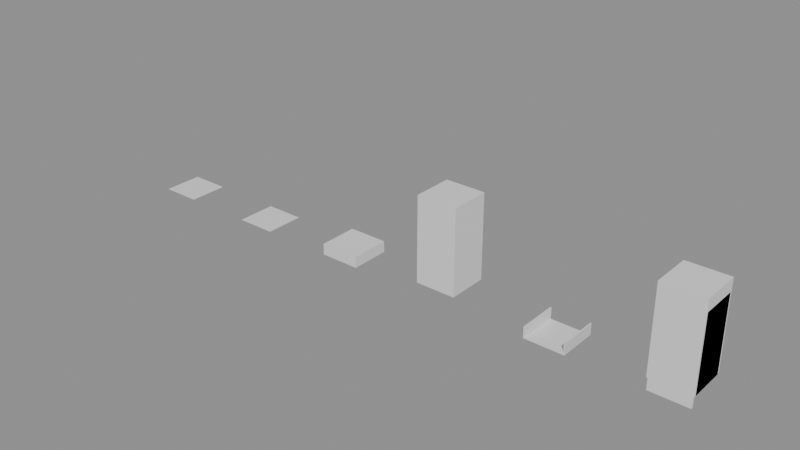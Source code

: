 # Source: interior.blend  (saved by Blender 5.2.44; exported with 4.5.12 LTS)
import bpy
from mathutils import Matrix  # noqa: F401  (used for matrix-valued properties, if any)

bpy.ops.wm.read_factory_settings(use_empty=True)
scene = bpy.context.scene
scene.name = 'Scene'

# ---- materials (node trees are filled in below, after node groups)
mat_halka_vertexcolor = bpy.data.materials.new('HALKA_VertexColor')

# ---- material node trees
mat_halka_vertexcolor.use_nodes = True; mat_halka_vertexcolor.node_tree.nodes.clear()
_N = mat_halka_vertexcolor.node_tree.nodes; _L = mat_halka_vertexcolor.node_tree.links
n0 = _N.new('ShaderNodeBsdfPrincipled'); n0.name = 'Principled BSDF'; n0.location = (-200, 100)
n0.inputs[10].default_value = 0.005
n1 = _N.new('ShaderNodeOutputMaterial'); n1.name = 'Material Output'; n1.location = (200, 100)
_L.new(n0.outputs[0], n1.inputs[0])
n1.is_active_output = True

# ---- meshes
me_interior_floor_a_mesh = bpy.data.meshes.new('interior_floor_a_Mesh')
me_interior_floor_a_mesh.from_pydata([(-0.25, -0.25, 0.0), (0.25, -0.25, 0.0), (0.25, 0.25, 0.0), (-0.25, 0.25, 0.0)], [], [(0, 1, 2, 3)])
_ca = me_interior_floor_a_mesh.color_attributes.new('Col', 'FLOAT_COLOR', 'CORNER')
_ca.data.foreach_set('color', [0.4969, 0.4397, 0.314, 1.0, 0.4969, 0.4397, 0.314, 1.0, 0.4969, 0.4397, 0.314, 1.0, 0.4969, 0.4397, 0.314, 1.0])
me_interior_floor_a_mesh.materials.append(mat_halka_vertexcolor)
me_interior_floor_a_mesh.update()
me_interior_floor_b_mesh = bpy.data.meshes.new('interior_floor_b_Mesh')
me_interior_floor_b_mesh.from_pydata([(-0.25, -0.25, 0.0), (0.25, -0.25, 0.0), (0.25, 0.25, 0.0), (-0.25, 0.25, 0.0)], [], [(0, 1, 2, 3)])
_ca = me_interior_floor_b_mesh.color_attributes.new('Col', 'FLOAT_COLOR', 'CORNER')
_ca.data.foreach_set('color', [0.4793, 0.4233, 0.3005, 1.0, 0.4793, 0.4233, 0.3005, 1.0, 0.4793, 0.4233, 0.3005, 1.0, 0.4793, 0.4233, 0.3005, 1.0])
me_interior_floor_b_mesh.materials.append(mat_halka_vertexcolor)
me_interior_floor_b_mesh.update()
me_interior_wall_base_mesh = bpy.data.meshes.new('interior_wall_base_Mesh')
me_interior_wall_base_mesh.from_pydata([(-0.25, -0.25, 0.0), (-0.25, -0.25, 0.14), (-0.25, 0.25, 0.0), (-0.25, 0.25, 0.14), (0.25, -0.25, 0.0), (0.25, -0.25, 0.14), (0.25, 0.25, 0.0), (0.25, 0.25, 0.14)], [], [(0, 1, 3, 2), (2, 3, 7, 6), (6, 7, 5, 4), (4, 5, 1, 0), (2, 6, 4, 0), (7, 3, 1, 5)])
_ca = me_interior_wall_base_mesh.color_attributes.new('Col', 'FLOAT_COLOR', 'CORNER')
_ca.data.foreach_set('color', [0.04374, 0.04374, 0.05781, 1.0, 0.04374, 0.04374, 0.05781, 1.0, 0.04374, 0.04374, 0.05781, 1.0, 0.04374, 0.04374, 0.05781, 1.0, 0.04374, 0.04374, 0.05781, 1.0, 0.04374, 0.04374, 0.05781, 1.0, 0.04374, 0.04374, 0.05781, 1.0, 0.04374, 0.04374, 0.05781, 1.0, 0.04374, 0.04374, 0.05781, 1.0, 0.04374, 0.04374, 0.05781, 1.0, 0.04374, 0.04374, 0.05781, 1.0, 0.04374, 0.04374, 0.05781, 1.0, 0.04374, 0.04374, 0.05781, 1.0, 0.04374, 0.04374, 0.05781, 1.0, 0.04374, 0.04374, 0.05781, 1.0, 0.04374, 0.04374, 0.05781, 1.0, 0.04374, 0.04374, 0.05781, 1.0, 0.04374, 0.04374, 0.05781, 1.0, 0.04374, 0.04374, 0.05781, 1.0, 0.04374, 0.04374, 0.05781, 1.0, 0.01938, 0.01938, 0.02624, 1.0, 0.01938, 0.01938, 0.02624, 1.0, 0.01938, 0.01938, 0.02624, 1.0, 0.01938, 0.01938, 0.02624, 1.0])
me_interior_wall_base_mesh.materials.append(mat_halka_vertexcolor)
me_interior_wall_base_mesh.update()
me_interior_wall_upper_mesh = bpy.data.meshes.new('interior_wall_upper_Mesh')
me_interior_wall_upper_mesh.from_pydata([(-0.25, -0.25, 0.14), (-0.25, -0.25, 1.2), (-0.25, 0.25, 0.14), (-0.25, 0.25, 1.2), (0.25, -0.25, 0.14), (0.25, -0.25, 1.2), (0.25, 0.25, 0.14), (0.25, 0.25, 1.2)], [], [(0, 1, 3, 2), (2, 3, 7, 6), (6, 7, 5, 4), (4, 5, 1, 0), (2, 6, 4, 0), (7, 3, 1, 5)])
_ca = me_interior_wall_upper_mesh.color_attributes.new('Col', 'FLOAT_COLOR', 'CORNER')
_ca.data.foreach_set('color', [0.02843, 0.02843, 0.0382, 1.0, 0.02843, 0.02843, 0.0382, 1.0, 0.02843, 0.02843, 0.0382, 1.0, 0.02843, 0.02843, 0.0382, 1.0, 0.02843, 0.02843, 0.0382, 1.0, 0.02843, 0.02843, 0.0382, 1.0, 0.02843, 0.02843, 0.0382, 1.0, 0.02843, 0.02843, 0.0382, 1.0, 0.02843, 0.02843, 0.0382, 1.0, 0.02843, 0.02843, 0.0382, 1.0, 0.02843, 0.02843, 0.0382, 1.0, 0.02843, 0.02843, 0.0382, 1.0, 0.02843, 0.02843, 0.0382, 1.0, 0.02843, 0.02843, 0.0382, 1.0, 0.02843, 0.02843, 0.0382, 1.0, 0.02843, 0.02843, 0.0382, 1.0, 0.02843, 0.02843, 0.0382, 1.0, 0.02843, 0.02843, 0.0382, 1.0, 0.02843, 0.02843, 0.0382, 1.0, 0.02843, 0.02843, 0.0382, 1.0, 0.01938, 0.01938, 0.02624, 1.0, 0.01938, 0.01938, 0.02624, 1.0, 0.01938, 0.01938, 0.02624, 1.0, 0.01938, 0.01938, 0.02624, 1.0])
me_interior_wall_upper_mesh.materials.append(mat_halka_vertexcolor)
me_interior_wall_upper_mesh.update()
me_interior_doorway_base_mesh = bpy.data.meshes.new('interior_doorway_base_Mesh')
me_interior_doorway_base_mesh.from_pydata([(-0.25, -0.25, 0.0), (0.25, -0.25, 0.0), (0.25, 0.25, 0.0), (-0.25, 0.25, 0.0), (-0.235, -0.25, 0.0), (-0.235, -0.25, 0.02), (-0.235, -0.16, 0.0), (-0.235, -0.16, 0.02), (0.235, -0.25, 0.0), (0.235, -0.25, 0.02), (0.235, -0.16, 0.0), (0.235, -0.16, 0.02), (-0.25, -0.25, 0.0), (-0.25, -0.25, 0.14), (-0.25, 0.25, 0.0), (-0.25, 0.25, 0.14), (-0.235, -0.25, 0.0), (-0.235, -0.25, 0.14), (-0.235, 0.25, 0.0), (-0.235, 0.25, 0.14), (0.235, -0.25, 0.0), (0.235, -0.25, 0.14), (0.235, 0.25, 0.0), (0.235, 0.25, 0.14), (0.25, -0.25, 0.0), (0.25, -0.25, 0.14), (0.25, 0.25, 0.0), (0.25, 0.25, 0.14)], [], [(0, 1, 2, 3), (4, 5, 7, 6), (6, 7, 11, 10), (10, 11, 9, 8), (8, 9, 5, 4), (6, 10, 8, 4), (11, 7, 5, 9), (12, 13, 15, 14), (14, 15, 19, 18), (18, 19, 17, 16), (16, 17, 13, 12), (14, 18, 16, 12), (19, 15, 13, 17), (20, 21, 23, 22), (22, 23, 27, 26), (26, 27, 25, 24), (24, 25, 21, 20), (22, 26, 24, 20), (27, 23, 21, 25)])
_ca = me_interior_doorway_base_mesh.color_attributes.new('Col', 'FLOAT_COLOR', 'CORNER')
_ca.data.foreach_set('color', [0.4969, 0.4397, 0.314, 1.0, 0.4969, 0.4397, 0.314, 1.0, 0.4969, 0.4397, 0.314, 1.0, 0.4969, 0.4397, 0.314, 1.0, 0.2384, 0.2384, 0.2623, 1.0, 0.2384, 0.2384, 0.2623, 1.0, 0.2384, 0.2384, 0.2623, 1.0, 0.2384, 0.2384, 0.2623, 1.0, 0.2384, 0.2384, 0.2623, 1.0, 0.2384, 0.2384, 0.2623, 1.0, 0.2384, 0.2384, 0.2623, 1.0, 0.2384, 0.2384, 0.2623, 1.0, 0.2384, 0.2384, 0.2623, 1.0, 0.2384, 0.2384, 0.2623, 1.0, 0.2384, 0.2384, 0.2623, 1.0, 0.2384, 0.2384, 0.2623, 1.0, 0.2384, 0.2384, 0.2623, 1.0, 0.2384, 0.2384, 0.2623, 1.0, 0.2384, 0.2384, 0.2623, 1.0, 0.2384, 0.2384, 0.2623, 1.0, 0.2384, 0.2384, 0.2623, 1.0, 0.2384, 0.2384, 0.2623, 1.0, 0.2384, 0.2384, 0.2623, 1.0, 0.2384, 0.2384, 0.2623, 1.0, 0.1119, 0.1119, 0.1274, 1.0, 0.1119, 0.1119, 0.1274, 1.0, 0.1119, 0.1119, 0.1274, 1.0, 0.1119, 0.1119, 0.1274, 1.0, 0.04374, 0.04374, 0.05781, 1.0, 0.04374, 0.04374, 0.05781, 1.0, 0.04374, 0.04374, 0.05781, 1.0, 0.04374, 0.04374, 0.05781, 1.0, 0.04374, 0.04374, 0.05781, 1.0, 0.04374, 0.04374, 0.05781, 1.0, 0.04374, 0.04374, 0.05781, 1.0, 0.04374, 0.04374, 0.05781, 1.0, 0.04374, 0.04374, 0.05781, 1.0, 0.04374, 0.04374, 0.05781, 1.0, 0.04374, 0.04374, 0.05781, 1.0, 0.04374, 0.04374, 0.05781, 1.0, 0.04374, 0.04374, 0.05781, 1.0, 0.04374, 0.04374, 0.05781, 1.0, 0.04374, 0.04374, 0.05781, 1.0, 0.04374, 0.04374, 0.05781, 1.0, 0.04374, 0.04374, 0.05781, 1.0, 0.04374, 0.04374, 0.05781, 1.0, 0.04374, 0.04374, 0.05781, 1.0, 0.04374, 0.04374, 0.05781, 1.0, 0.01938, 0.01938, 0.02624, 1.0, 0.01938, 0.01938, 0.02624, 1.0, 0.01938, 0.01938, 0.02624, 1.0, 0.01938, 0.01938, 0.02624, 1.0, 0.04374, 0.04374, 0.05781, 1.0, 0.04374, 0.04374, 0.05781, 1.0, 0.04374, 0.04374, 0.05781, 1.0, 0.04374, 0.04374, 0.05781, 1.0, 0.04374, 0.04374, 0.05781, 1.0, 0.04374, 0.04374, 0.05781, 1.0, 0.04374, 0.04374, 0.05781, 1.0, 0.04374, 0.04374, 0.05781, 1.0, 0.04374, 0.04374, 0.05781, 1.0, 0.04374, 0.04374, 0.05781, 1.0, 0.04374, 0.04374, 0.05781, 1.0, 0.04374, 0.04374, 0.05781, 1.0, 0.04374, 0.04374, 0.05781, 1.0, 0.04374, 0.04374, 0.05781, 1.0, 0.04374, 0.04374, 0.05781, 1.0, 0.04374, 0.04374, 0.05781, 1.0, 0.04374, 0.04374, 0.05781, 1.0, 0.04374, 0.04374, 0.05781, 1.0, 0.04374, 0.04374, 0.05781, 1.0, 0.04374, 0.04374, 0.05781, 1.0, 0.01938, 0.01938, 0.02624, 1.0, 0.01938, 0.01938, 0.02624, 1.0, 0.01938, 0.01938, 0.02624, 1.0, 0.01938, 0.01938, 0.02624, 1.0])
me_interior_doorway_base_mesh.materials.append(mat_halka_vertexcolor)
me_interior_doorway_base_mesh.update()
me_interior_doorway_upper_mesh = bpy.data.meshes.new('interior_doorway_upper_Mesh')
me_interior_doorway_upper_mesh.from_pydata([(-0.25, -0.25, 0.14), (-0.25, -0.25, 1.2), (-0.25, 0.25, 0.14), (-0.25, 0.25, 1.2), (-0.235, -0.25, 0.14), (-0.235, -0.25, 1.2), (-0.235, 0.25, 0.14), (-0.235, 0.25, 1.2), (-0.25, -0.23, 0.14), (-0.25, -0.23, 1.05), (-0.25, 0.23, 0.14), (-0.25, 0.23, 1.05), (-0.22, -0.23, 0.14), (-0.22, -0.23, 1.05), (-0.22, 0.23, 0.14), (-0.22, 0.23, 1.05), (0.235, -0.25, 0.14), (0.235, -0.25, 1.2), (0.235, 0.25, 0.14), (0.235, 0.25, 1.2), (0.25, -0.25, 0.14), (0.25, -0.25, 1.2), (0.25, 0.25, 0.14), (0.25, 0.25, 1.2), (0.22, -0.23, 0.14), (0.22, -0.23, 1.05), (0.22, 0.23, 0.14), (0.22, 0.23, 1.05), (0.25, -0.23, 0.14), (0.25, -0.23, 1.05), (0.25, 0.23, 0.14), (0.25, 0.23, 1.05), (-0.235, -0.25, 1.05), (-0.235, -0.25, 1.2), (-0.235, 0.25, 1.05), (-0.235, 0.25, 1.2), (0.235, -0.25, 1.05), (0.235, -0.25, 1.2), (0.235, 0.25, 1.05), (0.235, 0.25, 1.2), (-0.235, -0.25, 0.0), (-0.235, -0.25, 1.05), (-0.235, -0.22, 0.0), (-0.235, -0.22, 1.05), (0.235, -0.25, 0.0), (0.235, -0.25, 1.05), (0.235, -0.22, 0.0), (0.235, -0.22, 1.05), (-0.126, -0.22, 0.02), (-0.126, -0.22, 1.01), (-0.126, -0.214, 0.02), (-0.126, -0.214, 1.01), (-0.114, -0.22, 0.02), (-0.114, -0.22, 1.01), (-0.114, -0.214, 0.02), (-0.114, -0.214, 1.01), (-0.006, -0.22, 0.02), (-0.006, -0.22, 1.01), (-0.006, -0.214, 0.02), (-0.006, -0.214, 1.01), (0.006, -0.22, 0.02), (0.006, -0.22, 1.01), (0.006, -0.214, 0.02), (0.006, -0.214, 1.01), (0.114, -0.22, 0.02), (0.114, -0.22, 1.01), (0.114, -0.214, 0.02), (0.114, -0.214, 1.01), (0.126, -0.22, 0.02), (0.126, -0.22, 1.01), (0.126, -0.214, 0.02), (0.126, -0.214, 1.01), (-0.19, -0.22, 0.46), (-0.19, -0.22, 0.5), (-0.19, -0.2, 0.46), (-0.19, -0.2, 0.5), (-0.15, -0.22, 0.46), (-0.15, -0.22, 0.5), (-0.15, -0.2, 0.46), (-0.15, -0.2, 0.5)], [], [(0, 1, 3, 2), (2, 3, 7, 6), (6, 7, 5, 4), (4, 5, 1, 0), (2, 6, 4, 0), (7, 3, 1, 5), (8, 9, 11, 10), (10, 11, 15, 14), (14, 15, 13, 12), (12, 13, 9, 8), (10, 14, 12, 8), (15, 11, 9, 13), (16, 17, 19, 18), (18, 19, 23, 22), (22, 23, 21, 20), (20, 21, 17, 16), (18, 22, 20, 16), (23, 19, 17, 21), (24, 25, 27, 26), (26, 27, 31, 30), (30, 31, 29, 28), (28, 29, 25, 24), (26, 30, 28, 24), (31, 27, 25, 29), (32, 33, 35, 34), (34, 35, 39, 38), (38, 39, 37, 36), (36, 37, 33, 32), (34, 38, 36, 32), (39, 35, 33, 37), (40, 41, 43, 42), (42, 43, 47, 46), (46, 47, 45, 44), (44, 45, 41, 40), (42, 46, 44, 40), (47, 43, 41, 45), (48, 49, 51, 50), (50, 51, 55, 54), (54, 55, 53, 52), (52, 53, 49, 48), (50, 54, 52, 48), (55, 51, 49, 53), (56, 57, 59, 58), (58, 59, 63, 62), (62, 63, 61, 60), (60, 61, 57, 56), (58, 62, 60, 56), (63, 59, 57, 61), (64, 65, 67, 66), (66, 67, 71, 70), (70, 71, 69, 68), (68, 69, 65, 64), (66, 70, 68, 64), (71, 67, 65, 69), (72, 73, 75, 74), (74, 75, 79, 78), (78, 79, 77, 76), (76, 77, 73, 72), (74, 78, 76, 72), (79, 75, 73, 77)])
_ca = me_interior_doorway_upper_mesh.color_attributes.new('Col', 'FLOAT_COLOR', 'CORNER')
_ca.data.foreach_set('color', [0.02843, 0.02843, 0.0382, 1.0, 0.02843, 0.02843, 0.0382, 1.0, 0.02843, 0.02843, 0.0382, 1.0, 0.02843, 0.02843, 0.0382, 1.0, 0.02843, 0.02843, 0.0382, 1.0, 0.02843, 0.02843, 0.0382, 1.0, 0.02843, 0.02843, 0.0382, 1.0, 0.02843, 0.02843, 0.0382, 1.0, 0.02843, 0.02843, 0.0382, 1.0, 0.02843, 0.02843, 0.0382, 1.0, 0.02843, 0.02843, 0.0382, 1.0, 0.02843, 0.02843, 0.0382, 1.0, 0.02843, 0.02843, 0.0382, 1.0, 0.02843, 0.02843, 0.0382, 1.0, 0.02843, 0.02843, 0.0382, 1.0, 0.02843, 0.02843, 0.0382, 1.0, 0.02843, 0.02843, 0.0382, 1.0, 0.02843, 0.02843, 0.0382, 1.0, 0.02843, 0.02843, 0.0382, 1.0, 0.02843, 0.02843, 0.0382, 1.0, 0.01938, 0.01938, 0.02624, 1.0, 0.01938, 0.01938, 0.02624, 1.0, 0.01938, 0.01938, 0.02624, 1.0, 0.01938, 0.01938, 0.02624, 1.0, 0.1274, 0.1274, 0.1441, 1.0, 0.1274, 0.1274, 0.1441, 1.0, 0.1274, 0.1274, 0.1441, 1.0, 0.1274, 0.1274, 0.1441, 1.0, 0.1274, 0.1274, 0.1441, 1.0, 0.1274, 0.1274, 0.1441, 1.0, 0.1274, 0.1274, 0.1441, 1.0, 0.1274, 0.1274, 0.1441, 1.0, 0.1274, 0.1274, 0.1441, 1.0, 0.1274, 0.1274, 0.1441, 1.0, 0.1274, 0.1274, 0.1441, 1.0, 0.1274, 0.1274, 0.1441, 1.0, 0.1274, 0.1274, 0.1441, 1.0, 0.1274, 0.1274, 0.1441, 1.0, 0.1274, 0.1274, 0.1441, 1.0, 0.1274, 0.1274, 0.1441, 1.0, 0.1274, 0.1274, 0.1441, 1.0, 0.1274, 0.1274, 0.1441, 1.0, 0.1274, 0.1274, 0.1441, 1.0, 0.1274, 0.1274, 0.1441, 1.0, 0.1274, 0.1274, 0.1441, 1.0, 0.1274, 0.1274, 0.1441, 1.0, 0.1274, 0.1274, 0.1441, 1.0, 0.1274, 0.1274, 0.1441, 1.0, 0.02843, 0.02843, 0.0382, 1.0, 0.02843, 0.02843, 0.0382, 1.0, 0.02843, 0.02843, 0.0382, 1.0, 0.02843, 0.02843, 0.0382, 1.0, 0.02843, 0.02843, 0.0382, 1.0, 0.02843, 0.02843, 0.0382, 1.0, 0.02843, 0.02843, 0.0382, 1.0, 0.02843, 0.02843, 0.0382, 1.0, 0.02843, 0.02843, 0.0382, 1.0, 0.02843, 0.02843, 0.0382, 1.0, 0.02843, 0.02843, 0.0382, 1.0, 0.02843, 0.02843, 0.0382, 1.0, 0.02843, 0.02843, 0.0382, 1.0, 0.02843, 0.02843, 0.0382, 1.0, 0.02843, 0.02843, 0.0382, 1.0, 0.02843, 0.02843, 0.0382, 1.0, 0.02843, 0.02843, 0.0382, 1.0, 0.02843, 0.02843, 0.0382, 1.0, 0.02843, 0.02843, 0.0382, 1.0, 0.02843, 0.02843, 0.0382, 1.0, 0.01938, 0.01938, 0.02624, 1.0, 0.01938, 0.01938, 0.02624, 1.0, 0.01938, 0.01938, 0.02624, 1.0, 0.01938, 0.01938, 0.02624, 1.0, 0.1274, 0.1274, 0.1441, 1.0, 0.1274, 0.1274, 0.1441, 1.0, 0.1274, 0.1274, 0.1441, 1.0, 0.1274, 0.1274, 0.1441, 1.0, 0.1274, 0.1274, 0.1441, 1.0, 0.1274, 0.1274, 0.1441, 1.0, 0.1274, 0.1274, 0.1441, 1.0, 0.1274, 0.1274, 0.1441, 1.0, 0.1274, 0.1274, 0.1441, 1.0, 0.1274, 0.1274, 0.1441, 1.0, 0.1274, 0.1274, 0.1441, 1.0, 0.1274, 0.1274, 0.1441, 1.0, 0.1274, 0.1274, 0.1441, 1.0, 0.1274, 0.1274, 0.1441, 1.0, 0.1274, 0.1274, 0.1441, 1.0, 0.1274, 0.1274, 0.1441, 1.0, 0.1274, 0.1274, 0.1441, 1.0, 0.1274, 0.1274, 0.1441, 1.0, 0.1274, 0.1274, 0.1441, 1.0, 0.1274, 0.1274, 0.1441, 1.0, 0.1274, 0.1274, 0.1441, 1.0, 0.1274, 0.1274, 0.1441, 1.0, 0.1274, 0.1274, 0.1441, 1.0, 0.1274, 0.1274, 0.1441, 1.0, 0.02843, 0.02843, 0.0382, 1.0, 0.02843, 0.02843, 0.0382, 1.0, 0.02843, 0.02843, 0.0382, 1.0, 0.02843, 0.02843, 0.0382, 1.0, 0.02843, 0.02843, 0.0382, 1.0, 0.02843, 0.02843, 0.0382, 1.0, 0.02843, 0.02843, 0.0382, 1.0, 0.02843, 0.02843, 0.0382, 1.0, 0.02843, 0.02843, 0.0382, 1.0, 0.02843, 0.02843, 0.0382, 1.0, 0.02843, 0.02843, 0.0382, 1.0, 0.02843, 0.02843, 0.0382, 1.0, 0.02843, 0.02843, 0.0382, 1.0, 0.02843, 0.02843, 0.0382, 1.0, 0.02843, 0.02843, 0.0382, 1.0, 0.02843, 0.02843, 0.0382, 1.0, 0.1274, 0.1274, 0.1441, 1.0, 0.1274, 0.1274, 0.1441, 1.0, 0.1274, 0.1274, 0.1441, 1.0, 0.1274, 0.1274, 0.1441, 1.0, 0.01938, 0.01938, 0.02624, 1.0, 0.01938, 0.01938, 0.02624, 1.0, 0.01938, 0.01938, 0.02624, 1.0, 0.01938, 0.01938, 0.02624, 1.0, 0.07819, 0.07819, 0.09084, 1.0, 0.07819, 0.07819, 0.09084, 1.0, 0.07819, 0.07819, 0.09084, 1.0, 0.07819, 0.07819, 0.09084, 1.0, 0.07819, 0.07819, 0.09084, 1.0, 0.07819, 0.07819, 0.09084, 1.0, 0.07819, 0.07819, 0.09084, 1.0, 0.07819, 0.07819, 0.09084, 1.0, 0.07819, 0.07819, 0.09084, 1.0, 0.07819, 0.07819, 0.09084, 1.0, 0.07819, 0.07819, 0.09084, 1.0, 0.07819, 0.07819, 0.09084, 1.0, 0.07819, 0.07819, 0.09084, 1.0, 0.07819, 0.07819, 0.09084, 1.0, 0.07819, 0.07819, 0.09084, 1.0, 0.07819, 0.07819, 0.09084, 1.0, 0.07819, 0.07819, 0.09084, 1.0, 0.07819, 0.07819, 0.09084, 1.0, 0.07819, 0.07819, 0.09084, 1.0, 0.07819, 0.07819, 0.09084, 1.0, 0.07819, 0.07819, 0.09084, 1.0, 0.07819, 0.07819, 0.09084, 1.0, 0.07819, 0.07819, 0.09084, 1.0, 0.07819, 0.07819, 0.09084, 1.0, 0.02732, 0.02732, 0.03434, 1.0, 0.02732, 0.02732, 0.03434, 1.0, 0.02732, 0.02732, 0.03434, 1.0, 0.02732, 0.02732, 0.03434, 1.0, 0.02732, 0.02732, 0.03434, 1.0, 0.02732, 0.02732, 0.03434, 1.0, 0.02732, 0.02732, 0.03434, 1.0, 0.02732, 0.02732, 0.03434, 1.0, 0.02732, 0.02732, 0.03434, 1.0, 0.02732, 0.02732, 0.03434, 1.0, 0.02732, 0.02732, 0.03434, 1.0, 0.02732, 0.02732, 0.03434, 1.0, 0.02732, 0.02732, 0.03434, 1.0, 0.02732, 0.02732, 0.03434, 1.0, 0.02732, 0.02732, 0.03434, 1.0, 0.02732, 0.02732, 0.03434, 1.0, 0.02732, 0.02732, 0.03434, 1.0, 0.02732, 0.02732, 0.03434, 1.0, 0.02732, 0.02732, 0.03434, 1.0, 0.02732, 0.02732, 0.03434, 1.0, 0.02732, 0.02732, 0.03434, 1.0, 0.02732, 0.02732, 0.03434, 1.0, 0.02732, 0.02732, 0.03434, 1.0, 0.02732, 0.02732, 0.03434, 1.0, 0.02732, 0.02732, 0.03434, 1.0, 0.02732, 0.02732, 0.03434, 1.0, 0.02732, 0.02732, 0.03434, 1.0, 0.02732, 0.02732, 0.03434, 1.0, 0.02732, 0.02732, 0.03434, 1.0, 0.02732, 0.02732, 0.03434, 1.0, 0.02732, 0.02732, 0.03434, 1.0, 0.02732, 0.02732, 0.03434, 1.0, 0.02732, 0.02732, 0.03434, 1.0, 0.02732, 0.02732, 0.03434, 1.0, 0.02732, 0.02732, 0.03434, 1.0, 0.02732, 0.02732, 0.03434, 1.0, 0.02732, 0.02732, 0.03434, 1.0, 0.02732, 0.02732, 0.03434, 1.0, 0.02732, 0.02732, 0.03434, 1.0, 0.02732, 0.02732, 0.03434, 1.0, 0.02732, 0.02732, 0.03434, 1.0, 0.02732, 0.02732, 0.03434, 1.0, 0.02732, 0.02732, 0.03434, 1.0, 0.02732, 0.02732, 0.03434, 1.0, 0.02732, 0.02732, 0.03434, 1.0, 0.02732, 0.02732, 0.03434, 1.0, 0.02732, 0.02732, 0.03434, 1.0, 0.02732, 0.02732, 0.03434, 1.0, 0.02732, 0.02732, 0.03434, 1.0, 0.02732, 0.02732, 0.03434, 1.0, 0.02732, 0.02732, 0.03434, 1.0, 0.02732, 0.02732, 0.03434, 1.0, 0.02732, 0.02732, 0.03434, 1.0, 0.02732, 0.02732, 0.03434, 1.0, 0.02732, 0.02732, 0.03434, 1.0, 0.02732, 0.02732, 0.03434, 1.0, 0.02732, 0.02732, 0.03434, 1.0, 0.02732, 0.02732, 0.03434, 1.0, 0.02732, 0.02732, 0.03434, 1.0, 0.02732, 0.02732, 0.03434, 1.0, 0.02732, 0.02732, 0.03434, 1.0, 0.02732, 0.02732, 0.03434, 1.0, 0.02732, 0.02732, 0.03434, 1.0, 0.02732, 0.02732, 0.03434, 1.0, 0.02732, 0.02732, 0.03434, 1.0, 0.02732, 0.02732, 0.03434, 1.0, 0.02732, 0.02732, 0.03434, 1.0, 0.02732, 0.02732, 0.03434, 1.0, 0.02732, 0.02732, 0.03434, 1.0, 0.02732, 0.02732, 0.03434, 1.0, 0.02732, 0.02732, 0.03434, 1.0, 0.02732, 0.02732, 0.03434, 1.0, 0.9216, 0.6514, 0.107, 1.0, 0.9216, 0.6514, 0.107, 1.0, 0.9216, 0.6514, 0.107, 1.0, 0.9216, 0.6514, 0.107, 1.0, 0.9216, 0.6514, 0.107, 1.0, 0.9216, 0.6514, 0.107, 1.0, 0.9216, 0.6514, 0.107, 1.0, 0.9216, 0.6514, 0.107, 1.0, 0.9216, 0.6514, 0.107, 1.0, 0.9216, 0.6514, 0.107, 1.0, 0.9216, 0.6514, 0.107, 1.0, 0.9216, 0.6514, 0.107, 1.0, 0.9216, 0.6514, 0.107, 1.0, 0.9216, 0.6514, 0.107, 1.0, 0.9216, 0.6514, 0.107, 1.0, 0.9216, 0.6514, 0.107, 1.0, 0.9216, 0.6514, 0.107, 1.0, 0.9216, 0.6514, 0.107, 1.0, 0.9216, 0.6514, 0.107, 1.0, 0.9216, 0.6514, 0.107, 1.0, 0.9216, 0.6514, 0.107, 1.0, 0.9216, 0.6514, 0.107, 1.0, 0.9216, 0.6514, 0.107, 1.0, 0.9216, 0.6514, 0.107, 1.0])
me_interior_doorway_upper_mesh.materials.append(mat_halka_vertexcolor)
me_interior_doorway_upper_mesh.update()

# ---- objects
ob_interior_floor_a = bpy.data.objects.new('interior_floor_a', me_interior_floor_a_mesh)
ob_interior_floor_b = bpy.data.objects.new('interior_floor_b', me_interior_floor_b_mesh)
ob_interior_wall_base = bpy.data.objects.new('interior_wall_base', me_interior_wall_base_mesh)
ob_interior_wall_upper = bpy.data.objects.new('interior_wall_upper', me_interior_wall_upper_mesh)
ob_interior_doorway_base = bpy.data.objects.new('interior_doorway_base', me_interior_doorway_base_mesh)
ob_interior_doorway_upper = bpy.data.objects.new('interior_doorway_upper', me_interior_doorway_upper_mesh)

# ---- transforms, parenting, visibility, modifiers, constraints
ob_interior_floor_a.location = (0.0, 0.0, 0.0)
ob_interior_floor_b.location = (1.4, 0.0, 0.0)
ob_interior_wall_base.location = (2.8, 0.0, 0.0)
ob_interior_wall_upper.location = (4.2, 0.0, 0.0)
ob_interior_doorway_base.location = (5.6, 0.0, 0.0)
ob_interior_doorway_upper.location = (7.0, 0.0, 0.0)

# ---- collection membership
scene.collection.objects.link(ob_interior_floor_a)
scene.collection.objects.link(ob_interior_floor_b)
scene.collection.objects.link(ob_interior_wall_base)
scene.collection.objects.link(ob_interior_wall_upper)
scene.collection.objects.link(ob_interior_doorway_base)
scene.collection.objects.link(ob_interior_doorway_upper)

# ---- scene / render settings (as saved in the file)
scene.frame_start = 1; scene.frame_end = 250; scene.frame_set(1)
scene.render.engine = 'BLENDER_EEVEE_NEXT'
scene.render.bake_bias = 0.0
scene.render.bake_samples = 0
scene.render.compositor_device = 'GPU'
scene.eevee.use_volume_custom_range = False
scene.eevee.fast_gi_thickness_near = 0.1
scene.eevee.fast_gi_thickness_far = 0.0
scene.eevee.ray_tracing_options.screen_trace_thickness = 0.1
bpy.context.view_layer.update()

# ---- added for rendering (the .blend has no active camera and no usable light): camera, sun + grey world if the file has none
cam_auto = bpy.data.cameras.new('AutoCamera')
cam_auto.lens = 50.0
cam_auto.sensor_width = 36.0
cam_auto.clip_end = 1000.0
ob_auto_camera = bpy.data.objects.new('AutoCamera', cam_auto)
scene.collection.objects.link(ob_auto_camera)
ob_auto_camera.location = (10.5427, -8.45119, 6.23412)
ob_auto_camera.rotation_euler = (1.09748, -7.21219e-08, 0.694738)
scene.camera = ob_auto_camera
light_auto_sun = bpy.data.lights.new('AutoSun', 'SUN')
light_auto_sun.energy = 3.0
light_auto_sun.angle = 0.0523599
ob_auto_sun = bpy.data.objects.new('AutoSun', light_auto_sun)
scene.collection.objects.link(ob_auto_sun)
ob_auto_sun.rotation_euler = (0.872665, 0.174533, 0.523599)
if scene.world is None:
    world_auto = bpy.data.worlds.new('AutoWorld')
    world_auto.color = (0.3, 0.3, 0.3)
    scene.world = world_auto
bpy.context.view_layer.update()
